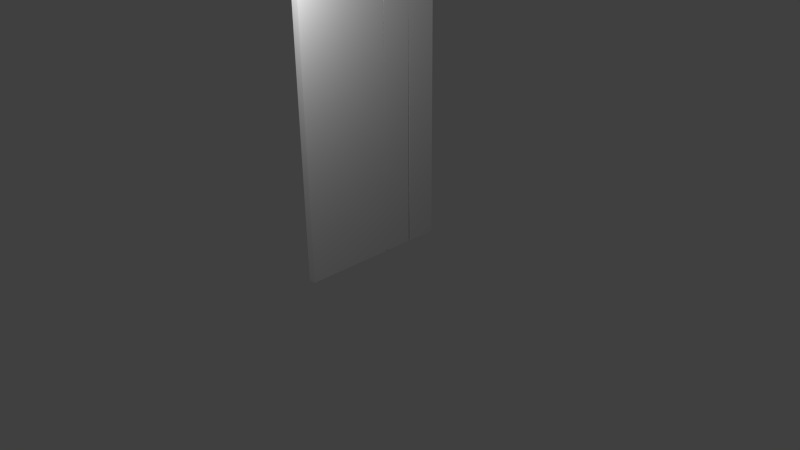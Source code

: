 # Source: entrance_door.blend  (saved by Blender 2.76.0; exported with 4.5.12 LTS)
import bpy
from mathutils import Matrix  # noqa: F401  (used for matrix-valued properties, if any)

bpy.ops.wm.read_factory_settings(use_empty=True)
scene = bpy.context.scene
scene.name = 'Scene'

# ---- collections
col_collection_1 = bpy.data.collections.new('Collection 1'); scene.collection.children.link(col_collection_1)

# ---- materials (node trees are filled in below, after node groups)
mat_material = bpy.data.materials.new('Material')
mat_material.alpha_threshold = 0.0
mat_material.use_transparent_shadow = False
mat_material.preview_render_type = 'FLAT'
mat_material.roughness = 0.5
mat_material.line_color = (0.0, 0.0, 0.0, 1.0)
mat_material_011 = bpy.data.materials.new('Material.011')
mat_material_011.alpha_threshold = 0.0
mat_material_011.use_transparent_shadow = False
mat_material_011.preview_render_type = 'FLAT'
mat_material_011.roughness = 0.5
mat_material_013 = bpy.data.materials.new('Material.013')
mat_material_013.alpha_threshold = 0.0
mat_material_013.use_transparent_shadow = False
mat_material_013.preview_render_type = 'FLAT'
mat_material_013.roughness = 0.5
mat_material_015 = bpy.data.materials.new('Material.015')
mat_material_015.alpha_threshold = 0.0
mat_material_015.use_transparent_shadow = False
mat_material_015.roughness = 0.5
mat_material_003 = bpy.data.materials.new('Material.003')
mat_material_003.alpha_threshold = 0.0
mat_material_003.use_transparent_shadow = False
mat_material_003.preview_render_type = 'FLAT'
mat_material_003.roughness = 0.5
mat_material_010 = bpy.data.materials.new('Material.010')
mat_material_010.alpha_threshold = 0.0
mat_material_010.use_transparent_shadow = False
mat_material_010.roughness = 0.5
mat_material_016 = bpy.data.materials.new('Material.016')
mat_material_016.alpha_threshold = 0.0
mat_material_016.use_transparent_shadow = False
mat_material_016.roughness = 0.5
mat_material_017 = bpy.data.materials.new('Material.017')
mat_material_017.alpha_threshold = 0.0
mat_material_017.use_transparent_shadow = False
mat_material_017.preview_render_type = 'FLAT'
mat_material_017.roughness = 0.5
mat_material_006 = bpy.data.materials.new('Material.006')
mat_material_006.alpha_threshold = 0.0
mat_material_006.use_transparent_shadow = False
mat_material_006.preview_render_type = 'FLAT'
mat_material_006.roughness = 0.5
mat_material_007 = bpy.data.materials.new('Material.007')
mat_material_007.alpha_threshold = 0.0
mat_material_007.use_transparent_shadow = False
mat_material_007.roughness = 0.5
mat_material_022 = bpy.data.materials.new('Material.022')
mat_material_022.alpha_threshold = 0.0
mat_material_022.use_transparent_shadow = False
mat_material_022.roughness = 0.5
mat_material_023 = bpy.data.materials.new('Material.023')
mat_material_023.alpha_threshold = 0.0
mat_material_023.use_transparent_shadow = False
mat_material_023.roughness = 0.5
mat_material_005 = bpy.data.materials.new('Material.005')
mat_material_005.alpha_threshold = 0.0
mat_material_005.use_transparent_shadow = False
mat_material_005.preview_render_type = 'FLAT'
mat_material_005.roughness = 0.5
mat_material_008 = bpy.data.materials.new('Material.008')
mat_material_008.alpha_threshold = 0.0
mat_material_008.use_transparent_shadow = False
mat_material_008.roughness = 0.5
mat_material_020 = bpy.data.materials.new('Material.020')
mat_material_020.alpha_threshold = 0.0
mat_material_020.use_transparent_shadow = False
mat_material_020.roughness = 0.5
mat_material_021 = bpy.data.materials.new('Material.021')
mat_material_021.alpha_threshold = 0.0
mat_material_021.use_transparent_shadow = False
mat_material_021.roughness = 0.5
mat_material_004 = bpy.data.materials.new('Material.004')
mat_material_004.alpha_threshold = 0.0
mat_material_004.use_transparent_shadow = False
mat_material_004.roughness = 0.5
mat_material_009 = bpy.data.materials.new('Material.009')
mat_material_009.alpha_threshold = 0.0
mat_material_009.use_transparent_shadow = False
mat_material_009.roughness = 0.5
mat_material_018 = bpy.data.materials.new('Material.018')
mat_material_018.alpha_threshold = 0.0
mat_material_018.use_transparent_shadow = False
mat_material_018.preview_render_type = 'FLAT'
mat_material_018.roughness = 0.5
mat_material_019 = bpy.data.materials.new('Material.019')
mat_material_019.alpha_threshold = 0.0
mat_material_019.use_transparent_shadow = False
mat_material_019.preview_render_type = 'FLAT'
mat_material_019.roughness = 0.5

# ---- material node trees

# ---- world
world_world = bpy.data.worlds.new('World'); scene.world = world_world
world_world.color = (0.05088, 0.05088, 0.05088)
world_world.use_sun_shadow = False
world_world.sun_shadow_jitter_overblur = 0.0
world_world.cycles.sampling_method = 'MANUAL'
world_world.cycles.sample_map_resolution = 256

# ---- cameras
cam_camera = bpy.data.cameras.new('Camera')
cam_camera.clip_end = 100.0
cam_camera.lens = 35.0
cam_camera.sensor_width = 32.0
cam_camera.sensor_height = 18.0
cam_camera.ortho_scale = 7.314
cam_camera.dof.focus_distance = 0.0
cam_camera.dof.aperture_fstop = 128.0

# ---- lights
light_lamp = bpy.data.lights.new('Lamp', 'POINT')
light_lamp.transmission_factor = 0.0
light_lamp.cutoff_distance = 30.0
light_lamp.energy = 100.0
light_lamp.shadow_buffer_clip_start = 1.001
light_lamp.shadow_soft_size = 0.1
light_lamp.shadow_maximum_resolution = 0.006
light_lamp.use_absolute_resolution = True
light_lamp.cycles.use_multiple_importance_sampling = False

# ---- meshes
me_cube_005 = bpy.data.meshes.new('Cube.005')
me_cube_005.from_pydata([(1.0, 1.0, -1.0), (1.0, -1.0, -1.0), (-1.0, -1.0, -1.0), (-1.0, 1.0, -1.0), (1.0, 1.0, 1.0), (1.0, -1.0, 1.0), (-1.0, -1.0, 1.0), (-1.0, 1.0, 1.0)], [], [(0, 1, 2, 3), (4, 7, 6, 5), (0, 4, 5, 1), (1, 5, 6, 2), (2, 6, 7, 3), (4, 0, 3, 7)])
_uv = me_cube_005.uv_layers.new(name='UVMap')
_uv.uv.foreach_set('vector', [0.0, 0.0, 1.0, 0.0, 1.0, 1.0, 0.0, 1.0, 0.0, 0.0, 1.0, 0.0, 1.0, 1.0, 0.0, 1.0, 0.0, 0.0, 1.0, 0.0, 1.0, 1.0, 0.0, 1.0, 0.0, 0.0, 1.0, 0.0, 1.0, 1.0, 0.0, 1.0, 0.0, 0.0, 1.0, 0.0, 1.0, 1.0, 0.0, 1.0, 0.0, 0.0, 1.0, 0.0, 1.0, 1.0, 0.0, 1.0])
me_cube_005.materials.append(mat_material)
me_cube_005.use_remesh_preserve_volume = False
me_cube_005.use_remesh_preserve_attributes = False
me_cube_005.use_mirror_vertex_groups = False
me_cube_005.update()
me_cube_004 = bpy.data.meshes.new('Cube.004')
me_cube_004.from_pydata([(0.05, 0.2, -2.0), (0.05, -0.2, -2.0), (-0.05, -0.2, -2.0), (-0.05, 0.2, -2.0), (0.05, 0.2, 2.0), (0.05, -0.2, 2.0), (-0.05, -0.2, 2.0), (-0.05, 0.2, 2.0)], [], [(0, 1, 2, 3), (4, 7, 6, 5), (0, 4, 5, 1), (1, 5, 6, 2), (2, 6, 7, 3), (4, 0, 3, 7)])
me_cube_004.polygons.foreach_set('material_index', [1, 1, 0, 2, 1, 0])
_uv = me_cube_004.uv_layers.new(name='UVMap')
_uv.uv.foreach_set('vector', [0.2084, 4.564e-05, 0.2084, 0.08337, 0.1875, 0.08337, 0.1875, 4.564e-05, 0.2084, 1.0, 0.1875, 1.0, 0.1875, 0.9166, 0.2084, 0.9166, 0.08337, 0.08337, 0.08337, 0.9166, 4.631e-05, 0.9166, 4.564e-05, 0.08337, 0.2084, 0.08337, 0.2084, 0.9166, 0.1875, 0.9166, 0.1875, 0.08337, 0.1875, 0.08337, 0.1875, 0.9166, 0.1042, 0.9166, 0.1042, 0.08337, 0.08337, 0.9166, 0.08337, 0.08337, 0.1042, 0.08337, 0.1042, 0.9166])
me_cube_004.materials.append(mat_material_011)
me_cube_004.materials.append(mat_material_013)
me_cube_004.materials.append(mat_material_015)
me_cube_004.use_remesh_preserve_volume = False
me_cube_004.use_remesh_preserve_attributes = False
me_cube_004.use_mirror_vertex_groups = False
me_cube_004.update()
me_cube_003 = bpy.data.meshes.new('Cube.003')
me_cube_003.from_pydata([(0.05, 0.2, -2.0), (0.05, -0.2, -2.0), (-0.05, -0.2, -2.0), (-0.05, 0.2, -2.0), (0.05, 0.2, 2.0), (0.05, -0.2, 2.0), (-0.05, -0.2, 2.0), (-0.05, 0.2, 2.0)], [], [(0, 1, 2, 3), (4, 7, 6, 5), (0, 4, 5, 1), (1, 5, 6, 2), (2, 6, 7, 3), (4, 0, 3, 7)])
me_cube_003.polygons.foreach_set('material_index', [4, 3, 0, 2, 4, 1])
_uv = me_cube_003.uv_layers.new(name='UVMap')
_uv.uv.foreach_set('vector', [0.2084, 4.564e-05, 0.2084, 0.08337, 0.1875, 0.08337, 0.1875, 4.564e-05, 0.2084, 1.0, 0.1875, 1.0, 0.1875, 0.9166, 0.2084, 0.9166, 0.08337, 0.08337, 0.08337, 0.9166, 4.631e-05, 0.9166, 4.564e-05, 0.08337, 0.2084, 0.08337, 0.2084, 0.9166, 0.1875, 0.9166, 0.1875, 0.08337, 0.1875, 0.08337, 0.1875, 0.9166, 0.1042, 0.9166, 0.1042, 0.08337, 0.08337, 0.9166, 0.08337, 0.08337, 0.1042, 0.08337, 0.1042, 0.9166])
me_cube_003.materials.append(mat_material_003)
me_cube_003.materials.append(mat_material_010)
me_cube_003.materials.append(mat_material_016)
me_cube_003.materials.append(mat_material_017)
me_cube_003.materials.append(mat_material)
me_cube_003.use_remesh_preserve_volume = False
me_cube_003.use_remesh_preserve_attributes = False
me_cube_003.use_mirror_vertex_groups = False
me_cube_003.update()
me_cube_002 = bpy.data.meshes.new('Cube.002')
me_cube_002.from_pydata([(0.05, 0.2, -2.0), (0.05, -0.2, -2.0), (-0.05, -0.2, -2.0), (-0.05, 0.2, -2.0), (0.05, 0.2, 2.0), (0.05, -0.2, 2.0), (-0.05, -0.2, 2.0), (-0.05, 0.2, 2.0)], [], [(0, 1, 2, 3), (4, 7, 6, 5), (0, 4, 5, 1), (1, 5, 6, 2), (2, 6, 7, 3), (4, 0, 3, 7)])
me_cube_002.polygons.foreach_set('material_index', [4, 3, 0, 2, 4, 1])
_uv = me_cube_002.uv_layers.new(name='UVMap')
_uv.uv.foreach_set('vector', [0.2084, 4.564e-05, 0.2084, 0.08337, 0.1875, 0.08337, 0.1875, 4.564e-05, 0.2084, 1.0, 0.1875, 1.0, 0.1875, 0.9166, 0.2084, 0.9166, 0.08337, 0.08337, 0.08337, 0.9166, 4.631e-05, 0.9166, 4.564e-05, 0.08337, 0.2084, 0.08337, 0.2084, 0.9166, 0.1875, 0.9166, 0.1875, 0.08337, 0.1875, 0.08337, 0.1875, 0.9166, 0.1042, 0.9166, 0.1042, 0.08337, 0.08337, 0.9166, 0.08337, 0.08337, 0.1042, 0.08337, 0.1042, 0.9166])
me_cube_002.materials.append(mat_material_006)
me_cube_002.materials.append(mat_material_007)
me_cube_002.materials.append(mat_material_022)
me_cube_002.materials.append(mat_material_023)
me_cube_002.materials.append(mat_material)
me_cube_002.use_remesh_preserve_volume = False
me_cube_002.use_remesh_preserve_attributes = False
me_cube_002.use_mirror_vertex_groups = False
me_cube_002.update()
me_cube_001 = bpy.data.meshes.new('Cube.001')
me_cube_001.from_pydata([(0.05, 0.2, -2.0), (0.05, -0.2, -2.0), (-0.05, -0.2, -2.0), (-0.05, 0.2, -2.0), (0.05035, 0.2236, 2.001), (0.05028, -0.161, 2.002), (-0.04915, -0.1643, 2.001), (-0.04958, 0.2232, 2.001)], [], [(0, 1, 2, 3), (4, 7, 6, 5), (0, 4, 5, 1), (1, 5, 6, 2), (2, 6, 7, 3), (4, 0, 3, 7)])
me_cube_001.polygons.foreach_set('material_index', [4, 3, 0, 2, 4, 1])
_uv = me_cube_001.uv_layers.new(name='UVMap')
_uv.uv.foreach_set('vector', [0.2084, 4.564e-05, 0.2084, 0.08337, 0.1875, 0.08337, 0.1875, 4.564e-05, 0.2084, 1.0, 0.1875, 1.0, 0.1875, 0.9166, 0.2084, 0.9166, 0.08337, 0.08337, 0.08337, 0.9166, 4.631e-05, 0.9166, 4.564e-05, 0.08337, 0.2084, 0.08337, 0.2084, 0.9166, 0.1875, 0.9166, 0.1875, 0.08337, 0.1875, 0.08337, 0.1875, 0.9166, 0.1042, 0.9166, 0.1042, 0.08337, 0.08337, 0.9166, 0.08337, 0.08337, 0.1042, 0.08337, 0.1042, 0.9166])
me_cube_001.materials.append(mat_material_005)
me_cube_001.materials.append(mat_material_008)
me_cube_001.materials.append(mat_material_020)
me_cube_001.materials.append(mat_material_021)
me_cube_001.materials.append(mat_material)
me_cube_001.use_remesh_preserve_volume = False
me_cube_001.use_remesh_preserve_attributes = False
me_cube_001.use_mirror_vertex_groups = False
me_cube_001.update()
me_cube = bpy.data.meshes.new('Cube')
me_cube.from_pydata([(0.05, 0.2, -2.0), (0.05, -0.2, -2.0), (-0.05, -0.2, -2.0), (-0.05, 0.2, -2.0), (0.05, 0.2, 2.0), (0.05, -0.2, 2.0), (-0.05, -0.2, 2.0), (-0.05, 0.2, 2.0)], [], [(0, 1, 2, 3), (4, 7, 6, 5), (0, 4, 5, 1), (1, 5, 6, 2), (2, 6, 7, 3), (4, 0, 3, 7)])
me_cube.polygons.foreach_set('material_index', [4, 2, 0, 3, 4, 1])
_uv = me_cube.uv_layers.new(name='UVMap')
_uv.uv.foreach_set('vector', [0.2084, 4.564e-05, 0.2084, 0.08337, 0.1875, 0.08337, 0.1875, 4.564e-05, 0.2084, 1.0, 0.1875, 1.0, 0.1875, 0.9166, 0.2084, 0.9166, 0.08337, 0.08337, 0.08337, 0.9166, 4.631e-05, 0.9166, 4.564e-05, 0.08337, 0.2084, 0.08337, 0.2084, 0.9166, 0.1875, 0.9166, 0.1875, 0.08337, 0.1875, 0.08337, 0.1875, 0.9166, 0.1042, 0.9166, 0.1042, 0.08337, 0.08337, 0.9166, 0.08337, 0.08337, 0.1042, 0.08337, 0.1042, 0.9166])
me_cube.materials.append(mat_material_004)
me_cube.materials.append(mat_material_009)
me_cube.materials.append(mat_material_018)
me_cube.materials.append(mat_material_019)
me_cube.materials.append(mat_material)
me_cube.use_remesh_preserve_volume = False
me_cube.use_remesh_preserve_attributes = False
me_cube.use_mirror_vertex_groups = False
me_cube.update()

# ---- curves / text
cu_nurbspath = bpy.data.curves.new('NurbsPath', 'CURVE')
cu_nurbspath.dimensions = '3D'
cu_nurbspath.use_path = True
cu_nurbspath.use_path_clamp = True
cu_nurbspath.bevel_resolution = 0
cu_nurbspath.fill_mode = 'HALF'

# ---- objects
ob_nurbspath = bpy.data.objects.new('NurbsPath', cu_nurbspath)
ob_black = bpy.data.objects.new('Black', me_cube_005)
ob_cube_004 = bpy.data.objects.new('Cube.004', me_cube_004)
ob_cube_003 = bpy.data.objects.new('Cube.003', me_cube_003)
ob_cube_002 = bpy.data.objects.new('Cube.002', me_cube_002)
ob_cube_001 = bpy.data.objects.new('Cube.001', me_cube_001)
ob_cube = bpy.data.objects.new('Cube', me_cube)
ob_lamp = bpy.data.objects.new('Lamp', light_lamp)
ob_camera = bpy.data.objects.new('Camera', cam_camera)

# ---- transforms, parenting, visibility, modifiers, constraints
ob_nurbspath.location = (0.9957, -2.294, 1.284)
ob_nurbspath.lineart.crease_threshold = 0.0
ob_black.location = (-0.005876, 0.00103, 1.969)
ob_black.scale = (0.025, 0.9, 1.99)
ob_black.lock_rotations_4d = False
ob_black.empty_display_type = 'ARROWS'
ob_black.lineart.crease_threshold = 0.0
ob_cube_004.location = (0.0, -0.8, 2.0)
ob_cube_004.lock_rotations_4d = False
ob_cube_004.empty_display_type = 'ARROWS'
ob_cube_004.lineart.crease_threshold = 0.0
ob_cube_003.location = (0.0, -0.4, 2.0)
ob_cube_003.lock_rotations_4d = False
ob_cube_003.empty_display_type = 'ARROWS'
ob_cube_003.lineart.crease_threshold = 0.0
ob_cube_002.location = (0.0, 0.8, 2.0)
ob_cube_002.lock_rotations_4d = False
ob_cube_002.empty_display_type = 'ARROWS'
ob_cube_002.lineart.crease_threshold = 0.0
ob_cube_001.location = (0.0, 0.3767, 2.0)
ob_cube_001.lock_rotations_4d = False
ob_cube_001.empty_display_type = 'ARROWS'
ob_cube_001.lineart.crease_threshold = 0.0
ob_cube.location = (0.0, 0.0, 2.0)
ob_cube.lock_rotations_4d = False
ob_cube.empty_display_type = 'ARROWS'
ob_cube.lineart.crease_threshold = 0.0
ob_lamp.location = (0.8904, -1.739, 4.106)
ob_lamp.rotation_euler = (0.6503, 0.05522, 1.866)
ob_lamp.lock_rotations_4d = False
ob_lamp.empty_display_type = 'ARROWS'
ob_lamp.color = (0.0, 0.0, 0.0, 0.0)
ob_lamp.lineart.crease_threshold = 0.0
ob_camera.location = (7.481, -6.508, 5.344)
ob_camera.rotation_euler = (1.109, 0.01082, 0.8149)
ob_camera.lock_rotations_4d = False
ob_camera.empty_display_type = 'ARROWS'
ob_camera.color = (0.0, 0.0, 0.0, 0.0)
ob_camera.display_type = 'WIRE'
ob_camera.lineart.crease_threshold = 0.0

# ---- collection membership
col_collection_1.objects.link(ob_nurbspath)
col_collection_1.objects.link(ob_black)
col_collection_1.objects.link(ob_cube_004)
col_collection_1.objects.link(ob_cube_003)
col_collection_1.objects.link(ob_cube_002)
col_collection_1.objects.link(ob_cube_001)
col_collection_1.objects.link(ob_cube)
col_collection_1.objects.link(ob_lamp)
col_collection_1.objects.link(ob_camera)

# ---- scene / render settings (as saved in the file)
scene.camera = ob_camera
scene.frame_start = 1; scene.frame_end = 250; scene.frame_set(18)
scene.render.engine = 'BLENDER_EEVEE_NEXT'
scene.render.resolution_percentage = 50
scene.render.dither_intensity = 0.0
scene.cycles.use_denoising = False
scene.cycles.samples = 10
scene.cycles.sampling_pattern = 'TABULATED_SOBOL'
scene.cycles.light_sampling_threshold = 0.0
scene.cycles.use_adaptive_sampling = False
scene.cycles.use_light_tree = False
scene.cycles.blur_glossy = 0.0
scene.cycles.pixel_filter_type = 'GAUSSIAN'
scene.cycles.sample_clamp_indirect = 0.0
scene.view_settings.view_transform = 'Standard'
bpy.context.view_layer.update()

